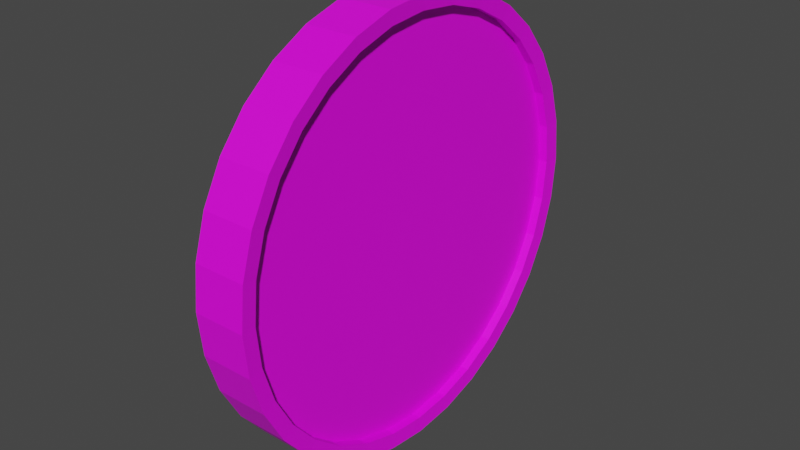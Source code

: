 # Source: shield_1.blend  (saved by Blender 2.80.75; exported with 4.5.12 LTS)
import bpy
from mathutils import Matrix  # noqa: F401  (used for matrix-valued properties, if any)

bpy.ops.wm.read_factory_settings(use_empty=True)
scene = bpy.context.scene
scene.name = 'Scene'

# ---- collections
col_collection = bpy.data.collections.new('Collection'); scene.collection.children.link(col_collection)

# ---- images (referenced by path relative to the original .blend; pixels are not part of the script)
import os
ASSET_DIR = os.environ.get("B2B_ASSET_DIR", "")  # directory of the original .blend (textures are referenced by path, not embedded)
HERE = os.path.dirname(os.path.abspath(__file__))  # packed textures are extracted next to this script under _unpacked/

def load_image(name, relpath, width, height, colorspace="sRGB"):
    """Load a texture the original file referenced (path relative to the .blend, or extracted next to this script)."""
    p = next((c for c in (os.path.join(HERE, relpath), os.path.join(ASSET_DIR, relpath)) if relpath and os.path.exists(c)), "")
    if p:
        img = bpy.data.images.load(p, check_existing=True)
        img.name = name
    else:  # same state as the original file: an image datablock whose file is absent (Cycles renders it pink)
        img = bpy.data.images.new(name, width, height)
        img.source = "FILE"
        img.filepath = "//" + (relpath or name)
    img.colorspace_settings.name = colorspace
    return img
img_shield_centre_jpg = load_image('shield_centre.jpg', 'shield_centre.jpg', 1024, 1024, 'sRGB')
img_dark_iron_jpg = load_image('dark_iron.jpg', 'dark_iron.jpg', 1024, 1024, 'sRGB')

# ---- materials (node trees are filled in below, after node groups)
mat_shieldwood = bpy.data.materials.new('ShieldWood')
mat_shieldwood.use_transparent_shadow = False
mat_darkiron = bpy.data.materials.new('DarkIron')
mat_darkiron.use_transparent_shadow = False

# ---- material node trees
mat_shieldwood.use_nodes = True; mat_shieldwood.node_tree.nodes.clear()
_N = mat_shieldwood.node_tree.nodes; _L = mat_shieldwood.node_tree.links
n0 = _N.new('ShaderNodeOutputMaterial'); n0.name = 'Material Output'; n0.location = (300, 300)
n1 = _N.new('ShaderNodeBsdfPrincipled'); n1.name = 'Principled BSDF'; n1.location = (10, 300)
n1.distribution = 'GGX'
n1.subsurface_method = 'BURLEY'
n1.inputs[3].default_value = 1.45
n1.inputs[27].default_value = (0.0, 0.0, 0.0, 1.0)
n1.inputs[28].default_value = 1.0
n2 = _N.new('ShaderNodeTexImage'); n2.name = 'Image Texture'; n2.location = (-280, 270)
n2.image = img_shield_centre_jpg
_L.new(n1.outputs[0], n0.inputs[0])
_L.new(n2.outputs[0], n1.inputs[0])
n0.is_active_output = True
mat_darkiron.use_nodes = True; mat_darkiron.node_tree.nodes.clear()
_N = mat_darkiron.node_tree.nodes; _L = mat_darkiron.node_tree.links
n0 = _N.new('ShaderNodeOutputMaterial'); n0.name = 'Material Output'; n0.location = (300, 300)
n1 = _N.new('ShaderNodeBsdfPrincipled'); n1.name = 'Principled BSDF'; n1.location = (10, 300)
n1.distribution = 'GGX'
n1.subsurface_method = 'BURLEY'
n1.inputs[3].default_value = 1.45
n1.inputs[27].default_value = (0.0, 0.0, 0.0, 1.0)
n1.inputs[28].default_value = 1.0
n2 = _N.new('ShaderNodeTexImage'); n2.name = 'Image Texture'; n2.location = (-280, 270)
n2.image = img_dark_iron_jpg
_L.new(n1.outputs[0], n0.inputs[0])
_L.new(n2.outputs[0], n1.inputs[0])
n0.is_active_output = True

# ---- world
world_world = bpy.data.worlds.new('World'); scene.world = world_world
world_world.use_nodes = True; world_world.node_tree.nodes.clear()
_N = world_world.node_tree.nodes; _L = world_world.node_tree.links
n0 = _N.new('ShaderNodeOutputWorld'); n0.name = 'World Output'; n0.location = (300, 300)
n1 = _N.new('ShaderNodeBackground'); n1.name = 'Background'; n1.location = (10, 300)
n1.inputs[0].default_value = (0.05088, 0.05088, 0.05088, 1.0)
_L.new(n1.outputs[0], n0.inputs[0])
n0.is_active_output = True
world_world.color = (0.05088, 0.05088, 0.05088)
world_world.use_sun_shadow = False
world_world.sun_shadow_jitter_overblur = 0.0

# ---- meshes
me_cylinder = bpy.data.meshes.new('Cylinder')
me_cylinder.from_pydata([(0.0, 1.0, -1.0), (0.0, 1.0, 1.0), (0.1951, 0.9808, -1.0), (0.1951, 0.9808, 1.0), (0.3827, 0.9239, -1.0), (0.3827, 0.9239, 1.0), (0.5556, 0.8315, -1.0), (0.5556, 0.8315, 1.0), (0.7071, 0.7071, -1.0), (0.7071, 0.7071, 1.0), (0.8315, 0.5556, -1.0), (0.8315, 0.5556, 1.0), (0.9239, 0.3827, -1.0), (0.9239, 0.3827, 1.0), (0.9808, 0.1951, -1.0), (0.9808, 0.1951, 1.0), (1.0, 7.55e-08, -1.0), (1.0, 7.55e-08, 1.0), (0.9808, -0.1951, -1.0), (0.9808, -0.1951, 1.0), (0.9239, -0.3827, -1.0), (0.9239, -0.3827, 1.0), (0.8315, -0.5556, -1.0), (0.8315, -0.5556, 1.0), (0.7071, -0.7071, -1.0), (0.7071, -0.7071, 1.0), (0.5556, -0.8315, -1.0), (0.5556, -0.8315, 1.0), (0.3827, -0.9239, -1.0), (0.3827, -0.9239, 1.0), (0.1951, -0.9808, -1.0), (0.1951, -0.9808, 1.0), (-3.258e-07, -1.0, -1.0), (-3.258e-07, -1.0, 1.0), (-0.1951, -0.9808, -1.0), (-0.1951, -0.9808, 1.0), (-0.3827, -0.9239, -1.0), (-0.3827, -0.9239, 1.0), (-0.5556, -0.8315, -1.0), (-0.5556, -0.8315, 1.0), (-0.7071, -0.7071, -1.0), (-0.7071, -0.7071, 1.0), (-0.8315, -0.5556, -1.0), (-0.8315, -0.5556, 1.0), (-0.9239, -0.3827, -1.0), (-0.9239, -0.3827, 1.0), (-0.9808, -0.1951, -1.0), (-0.9808, -0.1951, 1.0), (-1.0, 9.656e-07, -1.0), (-1.0, 9.656e-07, 1.0), (-0.9808, 0.1951, -1.0), (-0.9808, 0.1951, 1.0), (-0.9239, 0.3827, -1.0), (-0.9239, 0.3827, 1.0), (-0.8315, 0.5556, -1.0), (-0.8315, 0.5556, 1.0), (-0.7071, 0.7071, -1.0), (-0.7071, 0.7071, 1.0), (-0.5556, 0.8315, -1.0), (-0.5556, 0.8315, 1.0), (-0.3827, 0.9239, -1.0), (-0.3827, 0.9239, 1.0), (-0.1951, 0.9808, -1.0), (-0.1951, 0.9808, 1.0), (0.0, 1.0, -1.0), (0.1951, 0.9808, -1.0), (0.1951, 0.9808, 1.0), (0.0, 1.0, 1.0), (0.3827, 0.9239, -1.0), (0.3827, 0.9239, 1.0), (0.5556, 0.8315, -1.0), (0.5556, 0.8315, 1.0), (0.7071, 0.7071, -1.0), (0.7071, 0.7071, 1.0), (0.8315, 0.5556, -1.0), (0.8315, 0.5556, 1.0), (0.9239, 0.3827, -1.0), (0.9239, 0.3827, 1.0), (0.9808, 0.1951, -1.0), (0.9808, 0.1951, 1.0), (1.0, 7.55e-08, -1.0), (1.0, 7.55e-08, 1.0), (0.9808, -0.1951, -1.0), (0.9808, -0.1951, 1.0), (0.9239, -0.3827, -1.0), (0.9239, -0.3827, 1.0), (0.8315, -0.5556, -1.0), (0.8315, -0.5556, 1.0), (0.7071, -0.7071, -1.0), (0.7071, -0.7071, 1.0), (0.5556, -0.8315, -1.0), (0.5556, -0.8315, 1.0), (0.3827, -0.9239, -1.0), (0.3827, -0.9239, 1.0), (0.1951, -0.9808, -1.0), (0.1951, -0.9808, 1.0), (-3.258e-07, -1.0, -1.0), (-3.258e-07, -1.0, 1.0), (-0.1951, -0.9808, -1.0), (-0.1951, -0.9808, 1.0), (-0.3827, -0.9239, -1.0), (-0.3827, -0.9239, 1.0), (-0.5556, -0.8315, -1.0), (-0.5556, -0.8315, 1.0), (-0.7071, -0.7071, -1.0), (-0.7071, -0.7071, 1.0), (-0.8315, -0.5556, -1.0), (-0.8315, -0.5556, 1.0), (-0.9239, -0.3827, -1.0), (-0.9239, -0.3827, 1.0), (-0.9808, -0.1951, -1.0), (-0.9808, -0.1951, 1.0), (-1.0, 9.656e-07, -1.0), (-1.0, 9.656e-07, 1.0), (-0.9808, 0.1951, -1.0), (-0.9808, 0.1951, 1.0), (-0.9239, 0.3827, -1.0), (-0.9239, 0.3827, 1.0), (-0.8315, 0.5556, -1.0), (-0.8315, 0.5556, 1.0), (-0.7071, 0.7071, -1.0), (-0.7071, 0.7071, 1.0), (-0.5556, 0.8315, -1.0), (-0.5556, 0.8315, 1.0), (-0.3827, 0.9239, -1.0), (-0.3827, 0.9239, 1.0), (-0.1951, 0.9808, -1.0), (-0.1951, 0.9808, 1.0), (-6.297e-09, 1.075, -1.075), (0.2096, 1.054, -1.075), (0.2096, 1.054, 1.075), (-6.297e-09, 1.075, 1.075), (0.4112, 0.9928, -1.075), (0.4112, 0.9928, 1.075), (0.597, 0.8935, -1.075), (0.597, 0.8935, 1.075), (0.7599, 0.7599, -1.075), (0.7599, 0.7599, 1.075), (0.8935, 0.597, -1.075), (0.8935, 0.597, 1.075), (0.9928, 0.4112, -1.075), (0.9928, 0.4112, 1.075), (1.054, 0.2096, -1.075), (1.054, 0.2096, 1.075), (1.075, 6.011e-08, -1.075), (1.075, 6.011e-08, 1.075), (1.054, -0.2096, -1.075), (1.054, -0.2096, 1.075), (0.9928, -0.4112, -1.075), (0.9928, -0.4112, 1.075), (0.8935, -0.597, -1.075), (0.8935, -0.597, 1.075), (0.7599, -0.7599, -1.075), (0.7599, -0.7599, 1.075), (0.597, -0.8935, -1.075), (0.597, -0.8935, 1.075), (0.4112, -0.9928, -1.075), (0.4112, -0.9928, 1.075), (0.2096, -1.054, -1.075), (0.2096, -1.054, 1.075), (-3.564e-07, -1.075, -1.075), (-3.564e-07, -1.075, 1.075), (-0.2096, -1.054, -1.075), (-0.2096, -1.054, 1.075), (-0.4112, -0.9928, -1.075), (-0.4112, -0.9928, 1.075), (-0.597, -0.8935, -1.075), (-0.597, -0.8935, 1.075), (-0.7599, -0.7599, -1.075), (-0.7599, -0.7599, 1.075), (-0.8935, -0.597, -1.075), (-0.8935, -0.597, 1.075), (-0.9928, -0.4112, -1.075), (-0.9928, -0.4112, 1.075), (-1.054, -0.2096, -1.075), (-1.054, -0.2096, 1.075), (-1.075, 1.017e-06, -1.075), (-1.075, 1.017e-06, 1.075), (-1.054, 0.2096, -1.075), (-1.054, 0.2096, 1.075), (-0.9928, 0.4112, -1.075), (-0.9928, 0.4112, 1.075), (-0.8935, 0.597, -1.075), (-0.8935, 0.597, 1.075), (-0.7599, 0.7599, -1.075), (-0.7599, 0.7599, 1.075), (-0.597, 0.8935, -1.075), (-0.597, 0.8935, 1.075), (-0.4112, 0.9928, -1.075), (-0.4112, 0.9928, 1.075), (-0.2096, 1.054, -1.075), (-0.2096, 1.054, 1.075), (0.1951, 0.9808, 1.0), (0.0, 1.0, 1.0), (0.7071, -0.7071, 1.0), (0.7599, -0.7599, 1.075), (0.3827, 0.9239, 1.0), (0.5556, 0.8315, 1.0), (0.597, 0.8935, 1.075), (0.7071, 0.7071, 1.0), (0.8315, 0.5556, 1.0), (-0.5556, 0.8315, 1.0), (-0.597, 0.8935, 1.075), (0.9239, 0.3827, 1.0), (0.9808, 0.1951, 1.0), (-0.7071, -0.7071, 1.0), (-0.7599, -0.7599, 1.075), (1.0, 7.55e-08, 1.0), (0.9808, -0.1951, 1.0), (0.8315, -0.5556, 1.0), (0.8935, -0.597, 1.075), (0.9239, -0.3827, 1.0), (0.4112, 0.9928, 1.075), (0.5556, -0.8315, 1.0), (-0.7071, 0.7071, 1.0), (-0.7599, 0.7599, 1.075), (0.3827, -0.9239, 1.0), (0.1951, -0.9808, 1.0), (-3.258e-07, -1.0, 1.0), (-0.5556, -0.8315, 1.0), (-0.597, -0.8935, 1.075), (-0.1951, -0.9808, 1.0), (-0.3827, -0.9239, 1.0), (1.054, -0.2096, 1.075), (0.9928, -0.4112, 1.075), (-0.8315, -0.5556, 1.0), (-0.9239, -0.3827, 1.0), (-0.9808, -0.1951, 1.0), (-1.0, 9.656e-07, 1.0), (-0.9928, 0.4112, 1.075), (-0.9239, 0.3827, 1.0), (-0.9808, 0.1951, 1.0), (-0.8315, 0.5556, 1.0), (-0.8935, 0.597, 1.075), (-6.297e-09, 1.075, 1.075), (0.2096, 1.054, 1.075), (-0.2096, -1.054, 1.075), (-0.4112, -0.9928, 1.075), (-0.3827, 0.9239, 1.0), (-0.1951, 0.9808, 1.0), (0.7599, 0.7599, 1.075), (0.8935, 0.597, 1.075), (0.9928, 0.4112, 1.075), (1.054, 0.2096, 1.075), (1.075, 6.011e-08, 1.075), (0.597, -0.8935, 1.075), (0.4112, -0.9928, 1.075), (0.2096, -1.054, 1.075), (-3.564e-07, -1.075, 1.075), (-0.8935, -0.597, 1.075), (-0.9928, -0.4112, 1.075), (-1.054, -0.2096, 1.075), (-1.075, 1.017e-06, 1.075), (-1.054, 0.2096, 1.075), (-0.4112, 0.9928, 1.075), (-0.2096, 1.054, 1.075), (0.1951, 0.9808, 1.446), (-1.948e-09, 1.0, 1.446), (0.7071, -0.7071, 1.446), (0.7599, -0.7599, 1.52), (0.3827, 0.9239, 1.446), (0.5556, 0.8315, 1.446), (0.597, 0.8935, 1.52), (0.7071, 0.7071, 1.446), (0.8315, 0.5556, 1.446), (-0.5556, 0.8315, 1.446), (-0.597, 0.8935, 1.52), (0.9239, 0.3827, 1.446), (0.9808, 0.1951, 1.446), (-0.7071, -0.7071, 1.446), (-0.7599, -0.7599, 1.52), (1.0, 7.55e-08, 1.446), (0.9808, -0.1951, 1.446), (0.8315, -0.5556, 1.446), (0.8935, -0.597, 1.52), (0.9239, -0.3827, 1.446), (0.4112, 0.9928, 1.52), (0.5556, -0.8315, 1.446), (-0.7071, 0.7071, 1.446), (-0.7599, 0.7599, 1.52), (0.3827, -0.9239, 1.446), (0.1951, -0.9808, 1.446), (-3.278e-07, -1.0, 1.446), (-0.5556, -0.8315, 1.446), (-0.597, -0.8935, 1.52), (-0.1951, -0.9808, 1.446), (-0.3827, -0.9239, 1.446), (1.054, -0.2096, 1.52), (0.9928, -0.4112, 1.52), (-0.8315, -0.5556, 1.446), (-0.9239, -0.3827, 1.446), (-0.9808, -0.1951, 1.446), (-1.0, 9.656e-07, 1.446), (-0.9928, 0.4112, 1.52), (-0.9239, 0.3827, 1.446), (-0.9808, 0.1951, 1.446), (-0.8315, 0.5556, 1.446), (-0.8935, 0.597, 1.52), (-8.244e-09, 1.075, 1.52), (0.2096, 1.054, 1.52), (-0.2096, -1.054, 1.52), (-0.4112, -0.9928, 1.52), (-0.3827, 0.9239, 1.446), (-0.1951, 0.9808, 1.446), (0.7599, 0.7599, 1.52), (0.8935, 0.597, 1.52), (0.9928, 0.4112, 1.52), (1.054, 0.2096, 1.52), (1.075, 6.011e-08, 1.52), (0.597, -0.8935, 1.52), (0.4112, -0.9928, 1.52), (0.2096, -1.054, 1.52), (-3.584e-07, -1.075, 1.52), (-0.8935, -0.597, 1.52), (-0.9928, -0.4112, 1.52), (-1.054, -0.2096, 1.52), (-1.075, 1.017e-06, 1.52), (-1.054, 0.2096, 1.52), (-0.4112, 0.9928, 1.52), (-0.2096, 1.054, 1.52)], [], [(40, 38, 102, 104), (3, 5, 69, 66), (22, 20, 84, 86), (55, 57, 121, 119), (4, 2, 65, 68), (37, 39, 103, 101), (56, 54, 118, 120), (19, 21, 85, 83), (38, 36, 100, 102), (20, 18, 82, 84), (53, 55, 119, 117), (1, 3, 66, 67), (35, 37, 101, 99), (54, 52, 116, 118), (2, 0, 64, 65), (17, 19, 83, 81), (36, 34, 98, 100), (18, 16, 80, 82), (51, 53, 117, 115), (33, 35, 99, 97), (52, 50, 114, 116), (15, 17, 81, 79), (34, 32, 96, 98), (16, 14, 78, 80), (49, 51, 115, 113), (31, 33, 97, 95), (50, 48, 112, 114), (13, 15, 79, 77), (32, 30, 94, 96), (14, 12, 76, 78), (3, 1, 63, 61, 59, 57, 55, 53, 51, 49, 47, 45, 43, 41, 39, 37, 35, 33, 31, 29, 27, 25, 23, 21, 19, 17, 15, 13, 11, 9, 7, 5), (47, 49, 113, 111), (29, 31, 95, 93), (0, 2, 4, 6, 8, 10, 12, 14, 16, 18, 20, 22, 24, 26, 28, 30, 32, 34, 36, 38, 40, 42, 44, 46, 48, 50, 52, 54, 56, 58, 60, 62), (126, 124, 188, 190), (89, 91, 213, 194), (108, 106, 170, 172), (157, 155, 245, 246), (90, 88, 152, 154), (71, 73, 199, 197), (72, 70, 134, 136), (139, 137, 240, 241), (124, 122, 186, 188), (123, 125, 238, 201), (106, 104, 168, 170), (191, 189, 254, 255), (88, 86, 150, 152), (105, 107, 225, 205), (70, 68, 132, 134), (173, 171, 249, 250), (122, 120, 184, 186), (155, 153, 195, 245), (104, 102, 166, 168), (87, 89, 194, 209), (86, 84, 148, 150), (137, 135, 198, 240), (68, 65, 129, 132), (69, 71, 197, 196), (120, 118, 182, 184), (121, 123, 201, 214), (102, 100, 164, 166), (84, 82, 146, 148), (189, 187, 202, 254), (103, 105, 205, 219), (171, 169, 206, 249), (118, 116, 180, 182), (21, 23, 87, 85), (58, 56, 120, 122), (39, 41, 105, 103), (6, 4, 68, 70), (57, 59, 123, 121), (24, 22, 86, 88), (5, 7, 71, 69), (42, 40, 104, 106), (23, 25, 89, 87), (60, 58, 122, 124), (41, 43, 107, 105), (8, 6, 70, 72), (59, 61, 125, 123), (26, 24, 88, 90), (7, 9, 73, 71), (44, 42, 106, 108), (25, 27, 91, 89), (62, 60, 124, 126), (43, 45, 109, 107), (10, 8, 72, 74), (61, 63, 127, 125), (28, 26, 90, 92), (9, 11, 75, 73), (46, 44, 108, 110), (27, 29, 93, 91), (0, 62, 126, 64), (45, 47, 111, 109), (12, 10, 74, 76), (63, 1, 67, 127), (30, 28, 92, 94), (11, 13, 77, 75), (48, 46, 110, 112), (128, 131, 130, 129), (129, 130, 133, 132), (132, 133, 135, 134), (134, 135, 137, 136), (136, 137, 139, 138), (138, 139, 141, 140), (140, 141, 143, 142), (142, 143, 145, 144), (144, 145, 147, 146), (146, 147, 149, 148), (148, 149, 151, 150), (150, 151, 153, 152), (152, 153, 155, 154), (154, 155, 157, 156), (156, 157, 159, 158), (158, 159, 161, 160), (160, 161, 163, 162), (162, 163, 165, 164), (164, 165, 167, 166), (166, 167, 169, 168), (168, 169, 171, 170), (170, 171, 173, 172), (172, 173, 175, 174), (174, 175, 177, 176), (176, 177, 179, 178), (178, 179, 181, 180), (180, 181, 183, 182), (182, 183, 185, 184), (184, 185, 187, 186), (186, 187, 189, 188), (188, 189, 191, 190), (190, 191, 131, 128), (153, 151, 210, 195), (74, 72, 136, 138), (85, 87, 209, 211), (92, 90, 154, 156), (135, 133, 212, 198), (110, 108, 172, 174), (66, 69, 196, 192), (64, 126, 190, 128), (119, 121, 214, 232), (76, 74, 138, 140), (187, 185, 215, 202), (94, 92, 156, 158), (101, 103, 219, 222), (112, 110, 174, 176), (169, 167, 220, 206), (151, 149, 224, 210), (78, 76, 140, 142), (96, 94, 158, 160), (83, 85, 211, 208), (114, 112, 176, 178), (133, 130, 235, 212), (117, 119, 232, 230), (80, 78, 142, 144), (98, 96, 160, 162), (185, 183, 233, 215), (116, 114, 178, 180), (67, 66, 192, 193), (167, 165, 237, 220), (82, 80, 144, 146), (100, 98, 162, 164), (99, 101, 222, 221), (65, 64, 128, 129), (229, 253, 317, 293), (213, 216, 280, 277), (238, 239, 303, 302), (253, 252, 316, 317), (201, 238, 302, 265), (252, 251, 315, 316), (194, 213, 277, 258), (251, 250, 314, 315), (209, 194, 258, 273), (214, 201, 265, 278), (250, 249, 313, 314), (249, 206, 270, 313), (211, 209, 273, 275), (232, 214, 278, 296), (206, 220, 284, 270), (208, 211, 275, 272), (220, 237, 301, 284), (230, 232, 296, 294), (237, 236, 300, 301), (207, 208, 272, 271), (236, 248, 312, 300), (204, 207, 271, 268), (231, 230, 294, 295), (248, 247, 311, 312), (247, 246, 310, 311), (203, 204, 268, 267), (228, 231, 295, 292), (246, 245, 309, 310), (200, 203, 267, 264), (245, 195, 259, 309), (227, 228, 292, 291), (195, 210, 274, 259), (175, 173, 250, 251), (107, 109, 226, 225), (131, 191, 255, 234), (125, 127, 239, 238), (73, 75, 200, 199), (141, 139, 241, 242), (91, 93, 216, 213), (159, 157, 246, 247), (177, 175, 251, 252), (109, 111, 227, 226), (127, 67, 193, 239), (75, 77, 203, 200), (143, 141, 242, 243), (93, 95, 217, 216), (161, 159, 247, 248), (179, 177, 252, 253), (111, 113, 228, 227), (77, 79, 204, 203), (145, 143, 243, 244), (95, 97, 218, 217), (163, 161, 248, 236), (181, 179, 253, 229), (113, 115, 231, 228), (147, 145, 244, 223), (79, 81, 207, 204), (165, 163, 236, 237), (97, 99, 221, 218), (130, 131, 234, 235), (183, 181, 229, 233), (115, 117, 230, 231), (81, 83, 208, 207), (149, 147, 223, 224), (258, 277, 309, 259), (261, 263, 304, 262), (265, 302, 318, 266), (269, 289, 313, 270), (273, 258, 259, 274), (260, 261, 262, 276), (278, 265, 266, 279), (283, 269, 270, 284), (275, 273, 274, 288), (256, 260, 276, 299), (296, 278, 279, 297), (286, 283, 284, 301), (272, 275, 288, 287), (294, 296, 297, 293), (257, 256, 299, 298), (285, 286, 301, 300), (289, 290, 314, 313), (302, 303, 319, 318), (263, 264, 305, 304), (277, 280, 310, 309), (290, 291, 315, 314), (303, 257, 298, 319), (264, 267, 306, 305), (280, 281, 311, 310), (291, 292, 316, 315), (267, 268, 307, 306), (281, 282, 312, 311), (292, 295, 317, 316), (268, 271, 308, 307), (282, 285, 300, 312), (295, 294, 293, 317), (271, 272, 287, 308), (239, 193, 257, 303), (216, 217, 281, 280), (233, 229, 293, 297), (235, 234, 298, 299), (217, 218, 282, 281), (215, 233, 297, 279), (212, 235, 299, 276), (202, 215, 279, 266), (198, 212, 276, 262), (218, 221, 285, 282), (254, 202, 266, 318), (240, 198, 262, 304), (221, 222, 286, 285), (255, 254, 318, 319), (241, 240, 304, 305), (193, 192, 256, 257), (234, 255, 319, 298), (242, 241, 305, 306), (222, 219, 283, 286), (243, 242, 306, 307), (192, 196, 260, 256), (244, 243, 307, 308), (219, 205, 269, 283), (196, 197, 261, 260), (223, 244, 308, 287), (205, 225, 289, 269), (224, 223, 287, 288), (225, 226, 290, 289), (197, 199, 263, 261), (210, 224, 288, 274), (226, 227, 291, 290), (199, 200, 264, 263)])
me_cylinder.polygons.foreach_set('material_index', [1, 1, 1, 1, 1, 1, 1, 1, 1, 1, 1, 1, 1, 1, 1, 1, 1, 1, 1, 1, 1, 1, 1, 1, 1, 1, 1, 1, 1, 1, 0, 1, 1, 1, 1, 1, 1, 1, 1, 1, 1, 1, 1, 1, 1, 1, 1, 1, 1, 1, 1, 1, 1, 1, 1, 1, 1, 1, 1, 1, 1, 1, 1, 1, 1, 1, 1, 1, 1, 1, 1, 1, 1, 1, 1, 1, 1, 1, 1, 1, 1, 1, 1, 1, 1, 1, 1, 1, 1, 1, 1, 1, 1, 1, 1, 1, 1, 1, 1, 1, 1, 1, 1, 1, 1, 1, 1, 1, 1, 1, 1, 1, 1, 1, 1, 1, 1, 1, 1, 1, 1, 1, 1, 1, 1, 1, 1, 1, 1, 1, 1, 1, 1, 1, 1, 1, 1, 1, 1, 1, 1, 1, 1, 1, 1, 1, 1, 1, 1, 1, 1, 1, 1, 1, 1, 1, 1, 1, 1, 1, 1, 1, 1, 1, 1, 1, 1, 1, 1, 1, 1, 1, 1, 1, 1, 1, 1, 1, 1, 1, 1, 1, 1, 1, 1, 1, 1, 1, 1, 1, 1, 1, 1, 1, 1, 1, 1, 1, 1, 1, 1, 1, 1, 1, 1, 1, 1, 1, 1, 1, 1, 1, 1, 1, 1, 1, 1, 1, 1, 1, 1, 1, 1, 1, 1, 1, 1, 1, 1, 1, 1, 1, 1, 1, 1, 1, 1, 1, 1, 1, 1, 1, 1, 1, 1, 1, 1, 1, 1, 1, 1, 1, 1, 1, 1, 1, 1, 1, 1, 1, 1, 1, 1, 1, 1, 1, 1, 1, 1, 1, 1, 1, 1, 1, 1, 1, 1, 1, 1, 1, 1, 1, 1, 1, 1, 1, 1, 1, 1, 1])
_uv = me_cylinder.uv_layers.new(name='UVMap')
_uv.uv.foreach_set('vector', [0.2818, 0.4998, 0.2818, 0.4998, 0.2818, 0.4998, 0.2818, 0.4998, 0.1021, 0.8883, 0.06292, 0.8187, 0.06366, 0.8176, 0.1027, 0.887, 0.2815, 0.4996, 0.2815, 0.4997, 0.2815, 0.4997, 0.2815, 0.4996, 0.415, 0.943, 0.3637, 0.9807, 0.3635, 0.9791, 0.4145, 0.9415, 0.2815, 0.5003, 0.2815, 0.5003, 0.2815, 0.5003, 0.2815, 0.5003, 0.5003, 0.1813, 0.5311, 0.2632, 0.5303, 0.2641, 0.4996, 0.1824, 0.2817, 0.5004, 0.2818, 0.5003, 0.2818, 0.5003, 0.2817, 0.5004, 0.06294, 0.1813, 0.1022, 0.1117, 0.1028, 0.113, 0.06369, 0.1824, 0.2818, 0.4998, 0.2818, 0.4997, 0.2818, 0.4997, 0.2818, 0.4998, 0.2815, 0.4997, 0.2814, 0.4998, 0.2814, 0.4998, 0.2815, 0.4997, 0.4611, 0.8883, 0.415, 0.943, 0.4145, 0.9415, 0.4605, 0.887, 0.1482, 0.943, 0.1021, 0.8883, 0.1027, 0.887, 0.1487, 0.9415, 0.4611, 0.1117, 0.5003, 0.1813, 0.4996, 0.1824, 0.4605, 0.113, 0.2818, 0.5003, 0.2818, 0.5003, 0.2818, 0.5003, 0.2818, 0.5003, 0.2815, 0.5003, 0.2815, 0.5004, 0.2815, 0.5004, 0.2815, 0.5003, 0.03213, 0.2632, 0.06294, 0.1813, 0.06369, 0.1824, 0.03298, 0.264, 0.2818, 0.4997, 0.2818, 0.4997, 0.2818, 0.4997, 0.2818, 0.4997, 0.2814, 0.4998, 0.2814, 0.4998, 0.2814, 0.4998, 0.2814, 0.4998, 0.5003, 0.8187, 0.4611, 0.8883, 0.4605, 0.887, 0.4996, 0.8176, 0.415, 0.057, 0.4611, 0.1117, 0.4605, 0.113, 0.4146, 0.05852, 0.2818, 0.5003, 0.2818, 0.5002, 0.2818, 0.5002, 0.2818, 0.5003, 0.0109, 0.3541, 0.03213, 0.2632, 0.03298, 0.264, 0.01183, 0.3546, 0.2818, 0.4997, 0.2817, 0.4996, 0.2817, 0.4996, 0.2818, 0.4997, 0.2814, 0.4998, 0.2814, 0.4999, 0.2814, 0.4999, 0.2814, 0.4998, 0.5311, 0.7368, 0.5003, 0.8187, 0.4996, 0.8176, 0.5303, 0.736, 0.3638, 0.0193, 0.415, 0.057, 0.4146, 0.05852, 0.3635, 0.02095, 0.2818, 0.5002, 0.2818, 0.5002, 0.2818, 0.5002, 0.2818, 0.5002, 7.857e-05, 0.4507, 0.0109, 0.3541, 0.01183, 0.3546, 0.001043, 0.4509, 0.2817, 0.4996, 0.2817, 0.4996, 0.2817, 0.4996, 0.2817, 0.4996, 0.2814, 0.4999, 0.2814, 0.5, 0.2814, 0.5, 0.2814, 0.4999, 0.5309, 0.7377, 0.4999, 0.8195, 0.4606, 0.889, 0.4145, 0.9435, 0.3632, 0.981, 0.3088, 1.0, 0.2533, 0.9998, 0.1989, 0.9804, 0.1477, 0.9425, 0.1017, 0.8876, 0.06256, 0.8179, 0.03184, 0.7359, 0.01072, 0.6448, 1.762e-05, 0.5482, 0.0001337, 0.4497, 0.01107, 0.3532, 0.0324, 0.2623, 0.06331, 0.1805, 0.1026, 0.111, 0.1488, 0.05648, 0.2001, 0.01898, 0.2545, -2.7e-05, 0.3099, 0.0001793, 0.3643, 0.01959, 0.4155, 0.05747, 0.4616, 0.1124, 0.5007, 0.1821, 0.5314, 0.2641, 0.5525, 0.3552, 0.5632, 0.4518, 0.5631, 0.5503, 0.5522, 0.6468, 0.5523, 0.6458, 0.5311, 0.7368, 0.5303, 0.736, 0.5514, 0.6454, 0.3094, 7.831e-05, 0.3638, 0.0193, 0.3635, 0.02095, 0.3093, 0.001791, 0.2815, 0.5004, 0.2815, 0.5003, 0.2815, 0.5003, 0.2814, 0.5002, 0.2814, 0.5002, 0.2814, 0.5001, 0.2814, 0.5, 0.2814, 0.4999, 0.2814, 0.4998, 0.2814, 0.4998, 0.2815, 0.4997, 0.2815, 0.4996, 0.2815, 0.4996, 0.2816, 0.4996, 0.2816, 0.4996, 0.2817, 0.4996, 0.2817, 0.4996, 0.2818, 0.4997, 0.2818, 0.4997, 0.2818, 0.4998, 0.2818, 0.4998, 0.2819, 0.4999, 0.2819, 0.5, 0.2819, 0.5001, 0.2818, 0.5002, 0.2818, 0.5002, 0.2818, 0.5003, 0.2818, 0.5003, 0.2817, 0.5004, 0.2817, 0.5004, 0.2816, 0.5004, 0.2816, 0.5004, 0.2816, 0.5004, 0.2816, 0.5004, 0.2816, 0.5005, 0.2816, 0.5004, 0.1998, 0.02091, 0.254, 0.001785, 0.2541, 0.003486, 0.2001, 0.02255, 0.2819, 0.5, 0.2819, 0.4999, 0.2819, 0.4999, 0.2819, 0.5, 0.2925, 0.315, 0.2719, 0.3148, 0.2719, 0.3141, 0.2925, 0.3143, 0.2816, 0.4996, 0.2815, 0.4996, 0.2815, 0.4996, 0.2816, 0.4995, 0.03296, 0.7359, 0.01181, 0.6453, 0.01273, 0.6448, 0.03381, 0.7351, 0.2814, 0.5002, 0.2814, 0.5002, 0.2814, 0.5002, 0.2814, 0.5002, 0.1773, 0.5172, 0.1812, 0.553, 0.1808, 0.5532, 0.1769, 0.5172, 0.2816, 0.5004, 0.2817, 0.5004, 0.2817, 0.5004, 0.2816, 0.5005, 0.3092, 0.9982, 0.254, 0.9982, 0.2541, 0.9965, 0.3091, 0.9965, 0.2819, 0.4999, 0.2818, 0.4998, 0.2819, 0.4998, 0.2819, 0.4999, 0.2507, 0.6777, 0.2708, 0.685, 0.2707, 0.6857, 0.2505, 0.6783, 0.2815, 0.4996, 0.2815, 0.4996, 0.2815, 0.4996, 0.2815, 0.4996, 0.5514, 0.3547, 0.5622, 0.451, 0.5613, 0.4512, 0.5505, 0.3552, 0.2814, 0.5002, 0.2815, 0.5003, 0.2814, 0.5003, 0.2814, 0.5002, 0.3858, 0.5193, 0.386, 0.4828, 0.3863, 0.4828, 0.3862, 0.5193, 0.2817, 0.5004, 0.2817, 0.5004, 0.2817, 0.5004, 0.2817, 0.5004, 0.2719, 0.3148, 0.2518, 0.3217, 0.2517, 0.3211, 0.2719, 0.3141, 0.2818, 0.4998, 0.2818, 0.4998, 0.2818, 0.4997, 0.2819, 0.4998, 0.1487, 0.05846, 0.1998, 0.02091, 0.2001, 0.02255, 0.1492, 0.05996, 0.2815, 0.4996, 0.2815, 0.4997, 0.2814, 0.4997, 0.2815, 0.4996, 0.1812, 0.553, 0.1889, 0.5868, 0.1886, 0.5871, 0.1808, 0.5532, 0.2815, 0.5003, 0.2815, 0.5003, 0.2815, 0.5004, 0.2814, 0.5003, 0.06366, 0.8176, 0.03296, 0.7359, 0.03381, 0.7351, 0.0644, 0.8165, 0.2817, 0.5004, 0.2818, 0.5003, 0.2818, 0.5004, 0.2817, 0.5004, 0.3635, 0.9791, 0.3092, 0.9982, 0.3091, 0.9965, 0.3632, 0.9774, 0.2818, 0.4998, 0.2818, 0.4997, 0.2818, 0.4997, 0.2818, 0.4997, 0.2815, 0.4997, 0.2814, 0.4998, 0.2814, 0.4997, 0.2814, 0.4997, 0.2708, 0.685, 0.2913, 0.6852, 0.2913, 0.6859, 0.2707, 0.6857, 0.5303, 0.2641, 0.5514, 0.3547, 0.5505, 0.3552, 0.5295, 0.2649, 0.386, 0.4828, 0.3821, 0.447, 0.3824, 0.4468, 0.3863, 0.4828, 0.2818, 0.5003, 0.2818, 0.5003, 0.2818, 0.5003, 0.2818, 0.5004, 0.1022, 0.1117, 0.1483, 0.05695, 0.1487, 0.05846, 0.1028, 0.113, 0.2817, 0.5004, 0.2817, 0.5004, 0.2817, 0.5004, 0.2817, 0.5004, 0.5311, 0.2632, 0.5524, 0.3542, 0.5514, 0.3547, 0.5303, 0.2641, 0.2814, 0.5002, 0.2815, 0.5003, 0.2815, 0.5003, 0.2814, 0.5002, 0.3637, 0.9807, 0.3093, 0.9999, 0.3092, 0.9982, 0.3635, 0.9791, 0.2815, 0.4996, 0.2815, 0.4996, 0.2815, 0.4996, 0.2815, 0.4996, 0.06292, 0.8187, 0.03211, 0.7368, 0.03296, 0.7359, 0.06366, 0.8176, 0.2819, 0.4999, 0.2818, 0.4998, 0.2818, 0.4998, 0.2819, 0.4999, 0.1483, 0.05695, 0.1995, 0.01927, 0.1998, 0.02091, 0.1487, 0.05846, 0.2816, 0.5004, 0.2817, 0.5004, 0.2817, 0.5004, 0.2816, 0.5004, 0.5524, 0.3542, 0.5632, 0.4508, 0.5622, 0.451, 0.5514, 0.3547, 0.2814, 0.5002, 0.2814, 0.5002, 0.2814, 0.5002, 0.2814, 0.5002, 0.3093, 0.9999, 0.2539, 0.9999, 0.254, 0.9982, 0.3092, 0.9982, 0.2816, 0.4996, 0.2815, 0.4996, 0.2815, 0.4996, 0.2816, 0.4996, 0.03211, 0.7368, 0.01089, 0.6458, 0.01181, 0.6453, 0.03296, 0.7359, 0.2819, 0.5, 0.2819, 0.4999, 0.2819, 0.4999, 0.2819, 0.5, 0.1995, 0.01927, 0.2539, 7.503e-05, 0.254, 0.001785, 0.1998, 0.02091, 0.2816, 0.5004, 0.2816, 0.5004, 0.2816, 0.5004, 0.2816, 0.5004, 0.5632, 0.4508, 0.5632, 0.5493, 0.5622, 0.5491, 0.5622, 0.451, 0.2814, 0.5001, 0.2814, 0.5002, 0.2814, 0.5002, 0.2814, 0.5001, 0.2539, 0.9999, 0.1995, 0.9807, 0.1998, 0.9791, 0.254, 0.9982, 0.2816, 0.4996, 0.2816, 0.4996, 0.2816, 0.4996, 0.2816, 0.4996, 0.01089, 0.6458, 7.503e-05, 0.5492, 0.001038, 0.549, 0.01181, 0.6453, 0.2819, 0.5001, 0.2819, 0.5, 0.2819, 0.5, 0.2819, 0.5001, 0.2539, 7.503e-05, 0.3094, 7.831e-05, 0.3093, 0.001791, 0.254, 0.001785, 0.2815, 0.5004, 0.2816, 0.5004, 0.2816, 0.5004, 0.2815, 0.5004, 0.5632, 0.5493, 0.5523, 0.6458, 0.5514, 0.6454, 0.5622, 0.5491, 0.2814, 0.5, 0.2814, 0.5001, 0.2814, 0.5001, 0.2814, 0.5, 0.1995, 0.9807, 0.1482, 0.943, 0.1487, 0.9415, 0.1998, 0.9791, 0.2817, 0.4996, 0.2816, 0.4996, 0.2816, 0.4996, 0.2817, 0.4996, 7.503e-05, 0.5492, 7.857e-05, 0.4507, 0.001043, 0.4509, 0.001038, 0.549, 0.2818, 0.5002, 0.2819, 0.5001, 0.2819, 0.5001, 0.2818, 0.5002, 0.3197, 0.5032, 0.4613, 0.05762, 0.5122, 0.1124, 0.3191, 0.5052, 0.3191, 0.5052, 0.5122, 0.1124, 0.5555, 0.1819, 0.3182, 0.5069, 0.3182, 0.5069, 0.5555, 0.1819, 0.5895, 0.2636, 0.3172, 0.5084, 0.3172, 0.5084, 0.5895, 0.2636, 0.613, 0.3543, 0.316, 0.5096, 0.316, 0.5096, 0.613, 0.3543, 0.6249, 0.4506, 0.3146, 0.5103, 0.3146, 0.5103, 0.6249, 0.4506, 0.6249, 0.5488, 0.3132, 0.5107, 0.3132, 0.5107, 0.6249, 0.5488, 0.6129, 0.6452, 0.3118, 0.5105, 0.3118, 0.5105, 0.6129, 0.6452, 0.5895, 0.736, 0.3104, 0.51, 0.3104, 0.51, 0.5895, 0.736, 0.5554, 0.8179, 0.3091, 0.5089, 0.3091, 0.5089, 0.5554, 0.8179, 0.512, 0.8876, 0.3079, 0.5075, 0.3079, 0.5075, 0.512, 0.8876, 0.4608, 0.9424, 0.307, 0.5058, 0.307, 0.5058, 0.4608, 0.9424, 0.4039, 0.9803, 0.3063, 0.5038, 0.3063, 0.5038, 0.4039, 0.9803, 0.3434, 0.9998, 0.3059, 0.5016, 0.3059, 0.5016, 0.3434, 0.9998, 0.2817, 0.9999, 0.3057, 0.4993, 0.3057, 0.4993, 0.2817, 0.9999, 0.2211, 0.9808, 0.3059, 0.4969, 0.3059, 0.4969, 0.2211, 0.9808, 0.164, 0.9431, 0.3063, 0.4947, 0.3063, 0.4947, 0.164, 0.9431, 0.1125, 0.8882, 0.3071, 0.4926, 0.3071, 0.4926, 0.1125, 0.8882, 0.06908, 0.8179, 0.3079, 0.491, 0.3079, 0.491, 0.06908, 0.8179, 0.03508, 0.7355, 0.309, 0.4897, 0.309, 0.4897, 0.03508, 0.7355, 0.0118, 0.6443, 0.3102, 0.4888, 0.3102, 0.4888, 0.0118, 0.6443, 7.904e-05, 0.5476, 0.3115, 0.4881, 0.3115, 0.4881, 7.904e-05, 0.5476, 0.0003531, 0.4491, 0.3128, 0.4879, 0.3128, 0.4879, 0.0003531, 0.4491, 0.0126, 0.3527, 0.3142, 0.4881, 0.3142, 0.4881, 0.0126, 0.3527, 0.03635, 0.2619, 0.3155, 0.4887, 0.3155, 0.4887, 0.03635, 0.2619, 0.07069, 0.1802, 0.3168, 0.4897, 0.3168, 0.4897, 0.07069, 0.1802, 0.1143, 0.1109, 0.3178, 0.491, 0.3178, 0.491, 0.1143, 0.1109, 0.1656, 0.05642, 0.3188, 0.4926, 0.3188, 0.4926, 0.1656, 0.05642, 0.2225, 0.01901, 0.3195, 0.4945, 0.3195, 0.4945, 0.2225, 0.01901, 0.2828, 7.904e-05, 0.3199, 0.4966, 0.3199, 0.4966, 0.2828, 7.904e-05, 0.3443, 0.0003414, 0.3201, 0.4988, 0.3201, 0.4988, 0.3443, 0.0003414, 0.4046, 0.01978, 0.32, 0.501, 0.32, 0.501, 0.4046, 0.01978, 0.4613, 0.05762, 0.3197, 0.5032, 0.2518, 0.3217, 0.2328, 0.3354, 0.2326, 0.3349, 0.2517, 0.3211, 0.2814, 0.5001, 0.2814, 0.5002, 0.2814, 0.5002, 0.2814, 0.5001, 0.1028, 0.113, 0.1487, 0.05846, 0.1492, 0.05996, 0.1034, 0.1143, 0.2816, 0.4996, 0.2816, 0.4996, 0.2816, 0.4995, 0.2816, 0.4995, 0.1889, 0.5868, 0.2003, 0.6172, 0.2, 0.6176, 0.1886, 0.5871, 0.2819, 0.5001, 0.2819, 0.5, 0.2819, 0.5, 0.2819, 0.5001, 0.1027, 0.887, 0.06366, 0.8176, 0.0644, 0.8165, 0.1033, 0.8856, 0.2815, 0.5004, 0.2816, 0.5004, 0.2816, 0.5004, 0.2815, 0.5004, 0.4145, 0.9415, 0.3635, 0.9791, 0.3632, 0.9774, 0.4141, 0.94, 0.2814, 0.5, 0.2814, 0.5001, 0.2814, 0.5001, 0.2814, 0.5, 0.2913, 0.6852, 0.3115, 0.6783, 0.3116, 0.6789, 0.2913, 0.6859, 0.2817, 0.4996, 0.2816, 0.4996, 0.2816, 0.4995, 0.2817, 0.4995, 0.4996, 0.1824, 0.5303, 0.2641, 0.5295, 0.2649, 0.4989, 0.1835, 0.2818, 0.5002, 0.2819, 0.5001, 0.2819, 0.5001, 0.2819, 0.5002, 0.3821, 0.447, 0.3743, 0.4132, 0.3746, 0.4129, 0.3824, 0.4468, 0.2328, 0.3354, 0.2156, 0.3555, 0.2154, 0.355, 0.2326, 0.3349, 0.2814, 0.4999, 0.2814, 0.5, 0.2814, 0.5, 0.2814, 0.4999, 0.2817, 0.4996, 0.2817, 0.4996, 0.2817, 0.4995, 0.2817, 0.4996, 0.06369, 0.1824, 0.1028, 0.113, 0.1034, 0.1143, 0.06444, 0.1835, 0.2818, 0.5002, 0.2818, 0.5002, 0.2819, 0.5002, 0.2818, 0.5003, 0.2003, 0.6172, 0.2147, 0.6431, 0.2145, 0.6436, 0.2, 0.6176, 0.4605, 0.887, 0.4145, 0.9415, 0.4141, 0.94, 0.4599, 0.8857, 0.2814, 0.4998, 0.2814, 0.4999, 0.2814, 0.4999, 0.2814, 0.4998, 0.2818, 0.4997, 0.2817, 0.4996, 0.2817, 0.4996, 0.2818, 0.4996, 0.3115, 0.6783, 0.3305, 0.6646, 0.3307, 0.6651, 0.3116, 0.6789, 0.2818, 0.5003, 0.2818, 0.5002, 0.2818, 0.5003, 0.2818, 0.5003, 0.1487, 0.9415, 0.1027, 0.887, 0.1033, 0.8856, 0.1491, 0.94, 0.3743, 0.4132, 0.363, 0.3828, 0.3633, 0.3824, 0.3746, 0.4129, 0.2814, 0.4998, 0.2814, 0.4998, 0.2814, 0.4998, 0.2814, 0.4997, 0.2818, 0.4997, 0.2818, 0.4997, 0.2818, 0.4996, 0.2818, 0.4997, 0.4605, 0.113, 0.4996, 0.1824, 0.4989, 0.1835, 0.4599, 0.1144, 0.2815, 0.5003, 0.2815, 0.5004, 0.2815, 0.5004, 0.2815, 0.5004, 0.3479, 0.6449, 0.3625, 0.6192, 0.4053, 0.6807, 0.3831, 0.72, 0.2541, 0.003486, 0.3092, 0.003495, 0.2993, 0.1864, 0.2645, 0.1863, 0.2541, 0.9965, 0.2, 0.9774, 0.2298, 0.8015, 0.264, 0.8136, 0.3625, 0.6192, 0.3741, 0.5889, 0.4228, 0.6343, 0.4053, 0.6807, 0.3091, 0.9965, 0.2541, 0.9965, 0.264, 0.8136, 0.2988, 0.8137, 0.3741, 0.5889, 0.3821, 0.5552, 0.4348, 0.5829, 0.4228, 0.6343, 0.2001, 0.02255, 0.2541, 0.003486, 0.2645, 0.1863, 0.2304, 0.1983, 0.3821, 0.5552, 0.3862, 0.5193, 0.441, 0.5282, 0.4348, 0.5829, 0.1492, 0.05996, 0.2001, 0.02255, 0.2304, 0.1983, 0.1982, 0.2218, 0.3632, 0.9774, 0.3091, 0.9965, 0.2988, 0.8137, 0.3329, 0.8017, 0.3862, 0.5193, 0.3863, 0.4828, 0.441, 0.4725, 0.441, 0.5282, 0.3863, 0.4828, 0.3824, 0.4468, 0.4349, 0.4178, 0.441, 0.4725, 0.1034, 0.1143, 0.1492, 0.05996, 0.1982, 0.2218, 0.1692, 0.2561, 0.4141, 0.94, 0.3632, 0.9774, 0.3329, 0.8017, 0.3651, 0.7782, 0.3824, 0.4468, 0.3746, 0.4129, 0.423, 0.3663, 0.4349, 0.4178, 0.06444, 0.1835, 0.1034, 0.1143, 0.1692, 0.2561, 0.1446, 0.2997, 0.3746, 0.4129, 0.3633, 0.3824, 0.4055, 0.3199, 0.423, 0.3663, 0.4599, 0.8857, 0.4141, 0.94, 0.3651, 0.7782, 0.394, 0.7439, 0.1961, 0.6455, 0.09808, 0.6455, 0.09808, 0.3138, 0.1961, 0.3138, 0.03384, 0.2648, 0.06444, 0.1835, 0.1446, 0.2997, 0.1252, 0.351, 0.09808, 0.6455, 8.149e-05, 0.6455, 8.153e-05, 0.3138, 0.09808, 0.3138, 0.01275, 0.3551, 0.03384, 0.2648, 0.1252, 0.351, 0.1118, 0.408, 0.4988, 0.8165, 0.4599, 0.8857, 0.394, 0.7439, 0.4187, 0.7003, 0.3317, 0.3359, 0.3127, 0.3217, 0.3283, 0.228, 0.3573, 0.2494, 0.3127, 0.3217, 0.2925, 0.3143, 0.2975, 0.2171, 0.3283, 0.228, 0.002003, 0.451, 0.01275, 0.3551, 0.1118, 0.408, 0.105, 0.4686, 0.5294, 0.7352, 0.4988, 0.8165, 0.4187, 0.7003, 0.438, 0.649, 0.2925, 0.3143, 0.2719, 0.3141, 0.2661, 0.217, 0.2975, 0.2171, 0.001996, 0.5488, 0.002003, 0.451, 0.105, 0.4686, 0.105, 0.5304, 0.2719, 0.3141, 0.2517, 0.3211, 0.2353, 0.2278, 0.2661, 0.217, 0.5505, 0.6449, 0.5294, 0.7352, 0.438, 0.649, 0.4514, 0.5919, 0.2517, 0.3211, 0.2326, 0.3349, 0.2063, 0.2491, 0.2353, 0.2278, 0.3817, 0.555, 0.3858, 0.5193, 0.3862, 0.5193, 0.3821, 0.5552, 0.5622, 0.451, 0.5622, 0.5491, 0.5612, 0.549, 0.5613, 0.4512, 0.2317, 0.6636, 0.2507, 0.6777, 0.2505, 0.6783, 0.2316, 0.6641, 0.254, 0.9982, 0.1998, 0.9791, 0.2, 0.9774, 0.2541, 0.9965, 0.01181, 0.6453, 0.001038, 0.549, 0.001996, 0.5488, 0.01273, 0.6448, 0.1774, 0.4807, 0.1773, 0.5172, 0.1769, 0.5172, 0.177, 0.4807, 0.254, 0.001785, 0.3093, 0.001791, 0.3092, 0.003495, 0.2541, 0.003486, 0.3126, 0.3223, 0.2925, 0.315, 0.2925, 0.3143, 0.3127, 0.3217, 0.3738, 0.5886, 0.3817, 0.555, 0.3821, 0.5552, 0.3741, 0.5889, 0.5622, 0.5491, 0.5514, 0.6454, 0.5505, 0.6449, 0.5612, 0.549, 0.1998, 0.9791, 0.1487, 0.9415, 0.1491, 0.94, 0.2, 0.9774, 0.001038, 0.549, 0.001043, 0.4509, 0.002003, 0.451, 0.001996, 0.5488, 0.1815, 0.445, 0.1774, 0.4807, 0.177, 0.4807, 0.1812, 0.4448, 0.3093, 0.001791, 0.3635, 0.02095, 0.3632, 0.02259, 0.3092, 0.003495, 0.3315, 0.3364, 0.3126, 0.3223, 0.3127, 0.3217, 0.3317, 0.3359, 0.3623, 0.6188, 0.3738, 0.5886, 0.3741, 0.5889, 0.3625, 0.6192, 0.5514, 0.6454, 0.5303, 0.736, 0.5294, 0.7352, 0.5505, 0.6449, 0.001043, 0.4509, 0.01183, 0.3546, 0.01275, 0.3551, 0.002003, 0.451, 0.1895, 0.4114, 0.1815, 0.445, 0.1812, 0.4448, 0.1892, 0.4111, 0.3635, 0.02095, 0.4146, 0.05852, 0.4141, 0.06003, 0.3632, 0.02259, 0.3485, 0.3569, 0.3315, 0.3364, 0.3317, 0.3359, 0.3488, 0.3564, 0.3477, 0.6445, 0.3623, 0.6188, 0.3625, 0.6192, 0.3479, 0.6449, 0.5303, 0.736, 0.4996, 0.8176, 0.4988, 0.8165, 0.5294, 0.7352, 0.201, 0.3812, 0.1895, 0.4114, 0.1892, 0.4111, 0.2007, 0.3808, 0.01183, 0.3546, 0.03298, 0.264, 0.03384, 0.2648, 0.01275, 0.3551, 0.363, 0.3828, 0.3485, 0.3569, 0.3488, 0.3564, 0.3633, 0.3824, 0.4146, 0.05852, 0.4605, 0.113, 0.4599, 0.1144, 0.4141, 0.06003, 0.2147, 0.6431, 0.2317, 0.6636, 0.2316, 0.6641, 0.2145, 0.6436, 0.3305, 0.6646, 0.3477, 0.6445, 0.3479, 0.6449, 0.3307, 0.6651, 0.4996, 0.8176, 0.4605, 0.887, 0.4599, 0.8857, 0.4988, 0.8165, 0.03298, 0.264, 0.06369, 0.1824, 0.06444, 0.1835, 0.03384, 0.2648, 0.2156, 0.3555, 0.201, 0.3812, 0.2007, 0.3808, 0.2154, 0.355, 0.2304, 0.1983, 0.2645, 0.1863, 0.2661, 0.217, 0.2353, 0.2278, 0.125, 0.6481, 0.1117, 0.591, 0.1283, 0.5822, 0.1403, 0.6337, 0.2988, 0.8137, 0.264, 0.8136, 0.2657, 0.7829, 0.2971, 0.783, 0.4516, 0.409, 0.4583, 0.4696, 0.441, 0.4725, 0.4349, 0.4178, 0.1982, 0.2218, 0.2304, 0.1983, 0.2353, 0.2278, 0.2063, 0.2491, 0.1442, 0.6996, 0.125, 0.6481, 0.1403, 0.6337, 0.1577, 0.6801, 0.3329, 0.8017, 0.2988, 0.8137, 0.2971, 0.783, 0.3279, 0.7722, 0.4383, 0.3519, 0.4516, 0.409, 0.4349, 0.4178, 0.423, 0.3663, 0.1692, 0.2561, 0.1982, 0.2218, 0.2063, 0.2491, 0.1802, 0.28, 0.1688, 0.7433, 0.1442, 0.6996, 0.1577, 0.6801, 0.1799, 0.7196, 0.3651, 0.7782, 0.3329, 0.8017, 0.3279, 0.7722, 0.3569, 0.7509, 0.419, 0.3004, 0.4383, 0.3519, 0.423, 0.3663, 0.4055, 0.3199, 0.1446, 0.2997, 0.1692, 0.2561, 0.1802, 0.28, 0.158, 0.3193, 0.394, 0.7439, 0.3651, 0.7782, 0.3569, 0.7509, 0.3831, 0.72, 0.1977, 0.7777, 0.1688, 0.7433, 0.1799, 0.7196, 0.206, 0.7506, 0.3944, 0.2567, 0.419, 0.3004, 0.4055, 0.3199, 0.3834, 0.2804, 0.4583, 0.4696, 0.4582, 0.5314, 0.441, 0.5282, 0.441, 0.4725, 0.264, 0.8136, 0.2298, 0.8015, 0.235, 0.772, 0.2657, 0.7829, 0.1117, 0.591, 0.105, 0.5304, 0.1222, 0.5275, 0.1283, 0.5822, 0.2645, 0.1863, 0.2993, 0.1864, 0.2975, 0.2171, 0.2661, 0.217, 0.4582, 0.5314, 0.4514, 0.5919, 0.4348, 0.5829, 0.441, 0.5282, 0.2298, 0.8015, 0.1977, 0.7777, 0.206, 0.7506, 0.235, 0.772, 0.105, 0.5304, 0.105, 0.4686, 0.1223, 0.4718, 0.1222, 0.5275, 0.2993, 0.1864, 0.3334, 0.1985, 0.3283, 0.228, 0.2975, 0.2171, 0.4514, 0.5919, 0.438, 0.649, 0.4228, 0.6343, 0.4348, 0.5829, 0.105, 0.4686, 0.1118, 0.408, 0.1284, 0.4171, 0.1223, 0.4718, 0.3334, 0.1985, 0.3655, 0.2223, 0.3573, 0.2494, 0.3283, 0.228, 0.438, 0.649, 0.4187, 0.7003, 0.4053, 0.6807, 0.4228, 0.6343, 0.1118, 0.408, 0.1252, 0.351, 0.1405, 0.3657, 0.1284, 0.4171, 0.3655, 0.2223, 0.3944, 0.2567, 0.3834, 0.2804, 0.3573, 0.2494, 0.4187, 0.7003, 0.394, 0.7439, 0.3831, 0.72, 0.4053, 0.6807, 0.1252, 0.351, 0.1446, 0.2997, 0.158, 0.3193, 0.1405, 0.3657, 0.2, 0.9774, 0.1491, 0.94, 0.1977, 0.7777, 0.2298, 0.8015, 0.3092, 0.003495, 0.3632, 0.02259, 0.3334, 0.1985, 0.2993, 0.1864, 0.3307, 0.6651, 0.3479, 0.6449, 0.3831, 0.72, 0.3569, 0.7509, 0.2145, 0.6436, 0.2316, 0.6641, 0.206, 0.7506, 0.1799, 0.7196, 0.3632, 0.02259, 0.4141, 0.06003, 0.3655, 0.2223, 0.3334, 0.1985, 0.3116, 0.6789, 0.3307, 0.6651, 0.3569, 0.7509, 0.3279, 0.7722, 0.2, 0.6176, 0.2145, 0.6436, 0.1799, 0.7196, 0.1577, 0.6801, 0.2913, 0.6859, 0.3116, 0.6789, 0.3279, 0.7722, 0.2971, 0.783, 0.1886, 0.5871, 0.2, 0.6176, 0.1577, 0.6801, 0.1403, 0.6337, 0.4141, 0.06003, 0.4599, 0.1144, 0.3944, 0.2567, 0.3655, 0.2223, 0.2707, 0.6857, 0.2913, 0.6859, 0.2971, 0.783, 0.2657, 0.7829, 0.1808, 0.5532, 0.1886, 0.5871, 0.1403, 0.6337, 0.1283, 0.5822, 0.4599, 0.1144, 0.4989, 0.1835, 0.419, 0.3004, 0.3944, 0.2567, 0.2505, 0.6783, 0.2707, 0.6857, 0.2657, 0.7829, 0.235, 0.772, 0.1769, 0.5172, 0.1808, 0.5532, 0.1283, 0.5822, 0.1222, 0.5275, 0.1491, 0.94, 0.1033, 0.8856, 0.1688, 0.7433, 0.1977, 0.7777, 0.2316, 0.6641, 0.2505, 0.6783, 0.235, 0.772, 0.206, 0.7506, 0.177, 0.4807, 0.1769, 0.5172, 0.1222, 0.5275, 0.1223, 0.4718, 0.4989, 0.1835, 0.5295, 0.2649, 0.4383, 0.3519, 0.419, 0.3004, 0.1812, 0.4448, 0.177, 0.4807, 0.1223, 0.4718, 0.1284, 0.4171, 0.1033, 0.8856, 0.0644, 0.8165, 0.1442, 0.6996, 0.1688, 0.7433, 0.1892, 0.4111, 0.1812, 0.4448, 0.1284, 0.4171, 0.1405, 0.3657, 0.5295, 0.2649, 0.5505, 0.3552, 0.4516, 0.409, 0.4383, 0.3519, 0.0644, 0.8165, 0.03381, 0.7351, 0.125, 0.6481, 0.1442, 0.6996, 0.2007, 0.3808, 0.1892, 0.4111, 0.1405, 0.3657, 0.158, 0.3193, 0.5505, 0.3552, 0.5613, 0.4512, 0.4583, 0.4696, 0.4516, 0.409, 0.2154, 0.355, 0.2007, 0.3808, 0.158, 0.3193, 0.1802, 0.28, 0.5613, 0.4512, 0.5612, 0.549, 0.4582, 0.5314, 0.4583, 0.4696, 0.03381, 0.7351, 0.01273, 0.6448, 0.1117, 0.591, 0.125, 0.6481, 0.2326, 0.3349, 0.2154, 0.355, 0.1802, 0.28, 0.2063, 0.2491, 0.5612, 0.549, 0.5505, 0.6449, 0.4514, 0.5919, 0.4582, 0.5314, 0.01273, 0.6448, 0.001996, 0.5488, 0.105, 0.5304, 0.1117, 0.591])
me_cylinder.materials.append(mat_shieldwood)
me_cylinder.materials.append(mat_darkiron)
me_cylinder.use_remesh_preserve_volume = False
me_cylinder.use_remesh_preserve_attributes = False
me_cylinder.use_mirror_vertex_groups = False
me_cylinder.update()

# ---- objects
ob_cylinder = bpy.data.objects.new('Cylinder', me_cylinder)

# ---- transforms, parenting, visibility, modifiers, constraints
ob_cylinder.location = (0.0, 0.0, 0.0)
ob_cylinder.rotation_euler = (0.0, 1.571, 0.0)
ob_cylinder.scale = (0.2, 0.2, 0.02)
ob_cylinder.lineart.crease_threshold = 0.0

# ---- collection membership
col_collection.objects.link(ob_cylinder)

# ---- scene / render settings (as saved in the file)
scene.frame_start = 1; scene.frame_end = 250; scene.frame_set(1)
scene.render.engine = 'BLENDER_EEVEE_NEXT'
scene.cycles.use_denoising = False
scene.cycles.samples = 128
scene.cycles.sampling_pattern = 'TABULATED_SOBOL'
scene.cycles.use_adaptive_sampling = False
scene.cycles.use_light_tree = False
scene.view_settings.view_transform = 'Filmic'
bpy.context.view_layer.update()

# ---- added for rendering (the .blend has no active camera and no usable light): camera, sun
cam_auto = bpy.data.cameras.new('AutoCamera')
cam_auto.lens = 50.0
cam_auto.sensor_width = 36.0
cam_auto.clip_end = 1000.0
ob_auto_camera = bpy.data.objects.new('AutoCamera', cam_auto)
scene.collection.objects.link(ob_auto_camera)
ob_auto_camera.location = (0.568935, -0.677375, 0.451583)
ob_auto_camera.rotation_euler = (1.09748, -7.21219e-08, 0.694738)
scene.camera = ob_auto_camera
light_auto_sun = bpy.data.lights.new('AutoSun', 'SUN')
light_auto_sun.energy = 3.0
light_auto_sun.angle = 0.0523599
ob_auto_sun = bpy.data.objects.new('AutoSun', light_auto_sun)
scene.collection.objects.link(ob_auto_sun)
ob_auto_sun.rotation_euler = (0.872665, 0.174533, 0.523599)
bpy.context.view_layer.update()
